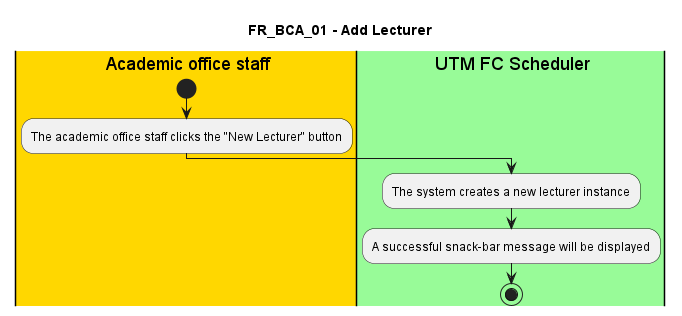

The diagram above was rendered by PlantUML. Its source (embedded in the PNG):
@startuml FR_BDA_01
title FR_BCA_01 - Add Lecturer


|#gold|eu| Academic office staff
|#palegreen|sys| UTM FC Scheduler

|eu|
start
:The academic office staff clicks the "New Lecturer" button;

|sys|
:The system creates a new lecturer instance;
:A successful snack-bar message will be displayed;

stop

@enduml